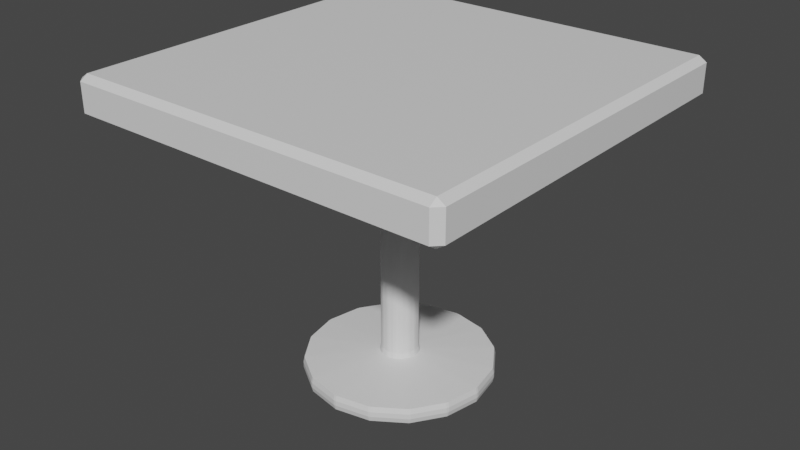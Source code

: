 # Source: Table.blend  (saved by Blender 2.80.43; exported with 4.5.12 LTS)
import bpy
from mathutils import Matrix  # noqa: F401  (used for matrix-valued properties, if any)

bpy.ops.wm.read_factory_settings(use_empty=True)
scene = bpy.context.scene
scene.name = 'Scene'

# ---- collections
col_collection = bpy.data.collections.new('Collection'); scene.collection.children.link(col_collection)

# ---- materials (node trees are filled in below, after node groups)
mat_tabletop_mat = bpy.data.materials.new('Tabletop Mat')
mat_tabletop_mat.use_transparent_shadow = False
mat_tabletop_mat.roughness = 0.25
mat_tablestand_mat = bpy.data.materials.new('Tablestand Mat')
mat_tablestand_mat.use_transparent_shadow = False
mat_tablestand_mat.roughness = 0.25

# ---- material node trees
mat_tabletop_mat.use_nodes = True; mat_tabletop_mat.node_tree.nodes.clear()
_N = mat_tabletop_mat.node_tree.nodes; _L = mat_tabletop_mat.node_tree.links
n0 = _N.new('ShaderNodeOutputMaterial'); n0.name = 'Material Output'; n0.location = (300, 300)
n1 = _N.new('ShaderNodeBsdfPrincipled'); n1.name = 'Principled BSDF'; n1.location = (10, 300)
n1.distribution = 'GGX'
n1.subsurface_method = 'BURLEY'
n1.inputs[3].default_value = 1.45
_L.new(n1.outputs[0], n0.inputs[0])
n0.is_active_output = True
mat_tablestand_mat.use_nodes = True; mat_tablestand_mat.node_tree.nodes.clear()
_N = mat_tablestand_mat.node_tree.nodes; _L = mat_tablestand_mat.node_tree.links
n0 = _N.new('ShaderNodeOutputMaterial'); n0.name = 'Material Output'; n0.location = (300, 300)
n1 = _N.new('ShaderNodeBsdfPrincipled'); n1.name = 'Principled BSDF'; n1.location = (10, 300)
n1.distribution = 'GGX'
n1.subsurface_method = 'BURLEY'
n1.inputs[3].default_value = 1.45
_L.new(n1.outputs[0], n0.inputs[0])
n0.is_active_output = True

# ---- world
world_world = bpy.data.worlds.new('World'); scene.world = world_world
world_world.use_nodes = True; world_world.node_tree.nodes.clear()
_N = world_world.node_tree.nodes; _L = world_world.node_tree.links
n0 = _N.new('ShaderNodeOutputWorld'); n0.name = 'World Output'; n0.location = (300, 300)
n1 = _N.new('ShaderNodeBackground'); n1.name = 'Background'; n1.location = (10, 300)
n1.inputs[0].default_value = (0.05088, 0.05088, 0.05088, 1.0)
_L.new(n1.outputs[0], n0.inputs[0])
n0.is_active_output = True
world_world.color = (0.05088, 0.05088, 0.05088)
world_world.use_sun_shadow = False
world_world.sun_shadow_jitter_overblur = 0.0

# ---- meshes
me_cube_002 = bpy.data.meshes.new('Cube.002')
me_cube_002.from_pydata([(-1.25, -1.25, 2.625), (-1.25, -1.25, 3.0), (-1.25, 1.25, 2.625), (-1.25, 1.25, 3.0), (1.25, -1.25, 2.625), (1.25, -1.25, 3.0), (1.25, 1.25, 2.625), (1.25, 1.25, 3.0)], [], [(0, 1, 3, 2), (2, 3, 7, 6), (6, 7, 5, 4), (4, 5, 1, 0), (2, 6, 4, 0), (7, 3, 1, 5)])
_uv = me_cube_002.uv_layers.new(name='UVMap')
_uv.uv.foreach_set('vector', [0.375, 0.0, 0.625, 0.0, 0.625, 0.25, 0.375, 0.25, 0.375, 0.25, 0.625, 0.25, 0.625, 0.5, 0.375, 0.5, 0.375, 0.5, 0.625, 0.5, 0.625, 0.75, 0.375, 0.75, 0.375, 0.75, 0.625, 0.75, 0.625, 1.0, 0.375, 1.0, 0.125, 0.5, 0.375, 0.5, 0.375, 0.75, 0.125, 0.75, 0.625, 0.5, 0.875, 0.5, 0.875, 0.75, 0.625, 0.75])
me_cube_002.materials.append(mat_tabletop_mat)
me_cube_002.use_remesh_preserve_volume = False
me_cube_002.use_remesh_preserve_attributes = False
me_cube_002.use_mirror_vertex_groups = False
me_cube_002.update()
me_cylinder_001 = bpy.data.meshes.new('Cylinder.001')
me_cylinder_001.from_pydata([(3.529e-08, 0.7172, 0.2), (3.529e-08, 0.7172, 2.715), (0.2745, 0.6626, 0.2), (0.2745, 0.6626, 2.715), (0.5071, 0.5071, 0.2), (0.5071, 0.5071, 2.715), (0.6626, 0.2745, 0.2), (0.6626, 0.2745, 2.715), (0.7172, -3.767e-08, 0.2), (0.7172, -3.767e-08, 2.715), (0.6626, -0.2745, 0.2), (0.6626, -0.2745, 2.715), (0.5071, -0.5071, 0.2), (0.5071, -0.5071, 2.715), (0.2745, -0.6626, 0.2), (0.2745, -0.6626, 2.715), (1.436e-07, -0.7172, 0.2), (1.436e-07, -0.7172, 2.715), (-0.2745, -0.6626, 0.2), (-0.2745, -0.6626, 2.715), (-0.5071, -0.5071, 0.2), (-0.5071, -0.5071, 2.715), (-0.6626, -0.2745, 0.2), (-0.6626, -0.2745, 2.715), (-0.7172, 2.231e-09, 0.2), (-0.7172, 2.231e-09, 2.715), (-0.6626, 0.2745, 0.2), (-0.6626, 0.2745, 2.715), (-0.5071, 0.5071, 0.2), (-0.5071, 0.5071, 2.715), (-0.2745, 0.6626, 0.2), (-0.2745, 0.6626, 2.715), (-1.313e-07, 3.656, 0.15), (1.399, 3.377, 0.15), (2.585, 2.585, 0.15), (3.377, 1.399, 0.15), (3.656, -1.879e-07, 0.15), (3.377, -1.399, 0.15), (2.585, -2.585, 0.15), (1.399, -3.377, 0.15), (4.207e-07, -3.656, 0.15), (-1.399, -3.377, 0.15), (-2.585, -2.585, 0.15), (-3.377, -1.399, 0.15), (-3.656, 1.549e-08, 0.15), (-3.377, 1.399, 0.15), (-2.585, 2.585, 0.15), (-1.399, 3.377, 0.15), (-6.568e-08, 3.656, 0.0), (1.399, 3.377, 0.0), (2.585, 2.585, 0.0), (3.377, 1.399, 0.0), (3.656, -1.879e-07, 0.0), (3.377, -1.399, 0.0), (2.585, -2.585, 0.0), (1.399, -3.377, 0.0), (4.863e-07, -3.656, 0.0), (-1.399, -3.377, 0.0), (-2.585, -2.585, 0.0), (-3.377, -1.399, 0.0), (-3.656, 1.549e-08, 0.0), (-3.377, 1.399, 0.0), (-2.585, 2.585, 0.0), (-1.399, 3.377, 0.0)], [], [(0, 1, 3, 2), (2, 3, 5, 4), (4, 5, 7, 6), (6, 7, 9, 8), (8, 9, 11, 10), (10, 11, 13, 12), (12, 13, 15, 14), (14, 15, 17, 16), (16, 17, 19, 18), (18, 19, 21, 20), (20, 21, 23, 22), (22, 23, 25, 24), (24, 25, 27, 26), (26, 27, 29, 28), (3, 1, 31, 29, 27, 25, 23, 21, 19, 17, 15, 13, 11, 9, 7, 5), (28, 29, 31, 30), (30, 31, 1, 0), (6, 8, 36, 35), (45, 46, 62, 61), (16, 18, 41, 40), (26, 28, 46, 45), (2, 4, 34, 33), (12, 14, 39, 38), (22, 24, 44, 43), (8, 10, 37, 36), (18, 20, 42, 41), (28, 30, 47, 46), (4, 6, 35, 34), (14, 16, 40, 39), (0, 2, 33, 32), (24, 26, 45, 44), (10, 12, 38, 37), (20, 22, 43, 42), (30, 0, 32, 47), (48, 49, 50, 51, 52, 53, 54, 55, 56, 57, 58, 59, 60, 61, 62, 63), (38, 39, 55, 54), (46, 47, 63, 62), (39, 40, 56, 55), (32, 33, 49, 48), (47, 32, 48, 63), (40, 41, 57, 56), (33, 34, 50, 49), (41, 42, 58, 57), (34, 35, 51, 50), (42, 43, 59, 58), (35, 36, 52, 51), (43, 44, 60, 59), (36, 37, 53, 52), (44, 45, 61, 60), (37, 38, 54, 53)])
_uv = me_cylinder_001.uv_layers.new(name='UVMap')
_uv.uv.foreach_set('vector', [1.0, 0.5, 1.0, 1.0, 0.9375, 1.0, 0.9375, 0.5, 0.9375, 0.5, 0.9375, 1.0, 0.875, 1.0, 0.875, 0.5, 0.875, 0.5, 0.875, 1.0, 0.8125, 1.0, 0.8125, 0.5, 0.8125, 0.5, 0.8125, 1.0, 0.75, 1.0, 0.75, 0.5, 0.75, 0.5, 0.75, 1.0, 0.6875, 1.0, 0.6875, 0.5, 0.6875, 0.5, 0.6875, 1.0, 0.625, 1.0, 0.625, 0.5, 0.625, 0.5, 0.625, 1.0, 0.5625, 1.0, 0.5625, 0.5, 0.5625, 0.5, 0.5625, 1.0, 0.5, 1.0, 0.5, 0.5, 0.5, 0.5, 0.5, 1.0, 0.4375, 1.0, 0.4375, 0.5, 0.4375, 0.5, 0.4375, 1.0, 0.375, 1.0, 0.375, 0.5, 0.375, 0.5, 0.375, 1.0, 0.3125, 1.0, 0.3125, 0.5, 0.3125, 0.5, 0.3125, 1.0, 0.25, 1.0, 0.25, 0.5, 0.25, 0.5, 0.25, 1.0, 0.1875, 1.0, 0.1875, 0.5, 0.1875, 0.5, 0.1875, 1.0, 0.125, 1.0, 0.125, 0.5, 0.3418, 0.4717, 0.25, 0.49, 0.1582, 0.4717, 0.08029, 0.4197, 0.02827, 0.3418, 0.01, 0.25, 0.02827, 0.1582, 0.08029, 0.08029, 0.1582, 0.02827, 0.25, 0.01, 0.3418, 0.02827, 0.4197, 0.08029, 0.4717, 0.1582, 0.49, 0.25, 0.4717, 0.3418, 0.4197, 0.4197, 0.125, 0.5, 0.125, 1.0, 0.0625, 1.0, 0.0625, 0.5, 0.0625, 0.5, 0.0625, 1.0, 0.0, 1.0, 0.0, 0.5, 0.8125, 0.5, 0.75, 0.5, 0.75, 0.5, 0.8125, 0.5, 0.1875, 0.5, 0.125, 0.5, 0.125, 0.5, 0.1875, 0.5, 0.5, 0.5, 0.4375, 0.5, 0.4375, 0.5, 0.5, 0.5, 0.1875, 0.5, 0.125, 0.5, 0.125, 0.5, 0.1875, 0.5, 0.9375, 0.5, 0.875, 0.5, 0.875, 0.5, 0.9375, 0.5, 0.625, 0.5, 0.5625, 0.5, 0.5625, 0.5, 0.625, 0.5, 0.3125, 0.5, 0.25, 0.5, 0.25, 0.5, 0.3125, 0.5, 0.75, 0.5, 0.6875, 0.5, 0.6875, 0.5, 0.75, 0.5, 0.4375, 0.5, 0.375, 0.5, 0.375, 0.5, 0.4375, 0.5, 0.125, 0.5, 0.0625, 0.5, 0.0625, 0.5, 0.125, 0.5, 0.875, 0.5, 0.8125, 0.5, 0.8125, 0.5, 0.875, 0.5, 0.5625, 0.5, 0.5, 0.5, 0.5, 0.5, 0.5625, 0.5, 1.0, 0.5, 0.9375, 0.5, 0.9375, 0.5, 1.0, 0.5, 0.25, 0.5, 0.1875, 0.5, 0.1875, 0.5, 0.25, 0.5, 0.6875, 0.5, 0.625, 0.5, 0.625, 0.5, 0.6875, 0.5, 0.375, 0.5, 0.3125, 0.5, 0.3125, 0.5, 0.375, 0.5, 0.0625, 0.5, 0.0, 0.5, 0.0, 0.5, 0.0625, 0.5, 0.75, 0.49, 0.8418, 0.4717, 0.9197, 0.4197, 0.9717, 0.3418, 0.99, 0.25, 0.9717, 0.1582, 0.9197, 0.08029, 0.8418, 0.02827, 0.75, 0.01, 0.6582, 0.02827, 0.5803, 0.08029, 0.5283, 0.1582, 0.51, 0.25, 0.5283, 0.3418, 0.5803, 0.4197, 0.6582, 0.4717, 0.625, 0.5, 0.5625, 0.5, 0.5625, 0.5, 0.625, 0.5, 0.125, 0.5, 0.0625, 0.5, 0.0625, 0.5, 0.125, 0.5, 0.5625, 0.5, 0.5, 0.5, 0.5, 0.5, 0.5625, 0.5, 1.0, 0.5, 0.9375, 0.5, 0.9375, 0.5, 1.0, 0.5, 0.0625, 0.5, 0.0, 0.5, 0.0, 0.5, 0.0625, 0.5, 0.5, 0.5, 0.4375, 0.5, 0.4375, 0.5, 0.5, 0.5, 0.9375, 0.5, 0.875, 0.5, 0.875, 0.5, 0.9375, 0.5, 0.4375, 0.5, 0.375, 0.5, 0.375, 0.5, 0.4375, 0.5, 0.875, 0.5, 0.8125, 0.5, 0.8125, 0.5, 0.875, 0.5, 0.375, 0.5, 0.3125, 0.5, 0.3125, 0.5, 0.375, 0.5, 0.8125, 0.5, 0.75, 0.5, 0.75, 0.5, 0.8125, 0.5, 0.3125, 0.5, 0.25, 0.5, 0.25, 0.5, 0.3125, 0.5, 0.75, 0.5, 0.6875, 0.5, 0.6875, 0.5, 0.75, 0.5, 0.25, 0.5, 0.1875, 0.5, 0.1875, 0.5, 0.25, 0.5, 0.6875, 0.5, 0.625, 0.5, 0.625, 0.5, 0.6875, 0.5])
me_cylinder_001.materials.append(mat_tablestand_mat)
me_cylinder_001.use_remesh_preserve_volume = False
me_cylinder_001.use_remesh_preserve_attributes = False
me_cylinder_001.use_mirror_vertex_groups = False
me_cylinder_001.update()

# ---- objects
ob_tabetop = bpy.data.objects.new('Tabetop', me_cube_002)
ob_tablestand = bpy.data.objects.new('Tablestand', me_cylinder_001)

# ---- transforms, parenting, visibility, modifiers, constraints
ob_tabetop.location = (0.0, 0.0, 0.0)
ob_tabetop.scale = (1.5, 1.5, 1.0)
ob_tabetop.lineart.crease_threshold = 0.0
_m = ob_tabetop.modifiers.new('Bevel', 'BEVEL')
_m.width = 0.05
_m.width_pct = 0.05
_m.limit_method = 'NONE'
ob_tablestand.location = (0.0, 0.0, 0.0)
ob_tablestand.scale = (0.25, 0.25, 1.0)
ob_tablestand.lineart.crease_threshold = 0.0
_m = ob_tablestand.modifiers.new('Bevel', 'BEVEL')
_m.width = 0.05
_m.width_pct = 0.05
_m.limit_method = 'NONE'

# ---- collection membership
col_collection.objects.link(ob_tabetop)
col_collection.objects.link(ob_tablestand)

# ---- scene / render settings (as saved in the file)
scene.frame_start = 1; scene.frame_end = 250; scene.frame_set(1)
scene.render.engine = 'BLENDER_EEVEE_NEXT'
scene.cycles.use_denoising = False
scene.cycles.samples = 128
scene.cycles.sampling_pattern = 'TABULATED_SOBOL'
scene.cycles.use_adaptive_sampling = False
scene.cycles.use_light_tree = False
scene.view_settings.view_transform = 'Filmic'
bpy.context.view_layer.update()

# ---- added for rendering (the .blend has no active camera and no usable light): camera, sun
cam_auto = bpy.data.cameras.new('AutoCamera')
cam_auto.lens = 50.0
cam_auto.sensor_width = 36.0
cam_auto.clip_end = 1000.0
ob_auto_camera = bpy.data.objects.new('AutoCamera', cam_auto)
scene.collection.objects.link(ob_auto_camera)
ob_auto_camera.location = (5.63742, -6.7649, 6.00994)
ob_auto_camera.rotation_euler = (1.09748, -7.21219e-08, 0.694738)
scene.camera = ob_auto_camera
light_auto_sun = bpy.data.lights.new('AutoSun', 'SUN')
light_auto_sun.energy = 3.0
light_auto_sun.angle = 0.0523599
ob_auto_sun = bpy.data.objects.new('AutoSun', light_auto_sun)
scene.collection.objects.link(ob_auto_sun)
ob_auto_sun.rotation_euler = (0.872665, 0.174533, 0.523599)
bpy.context.view_layer.update()
